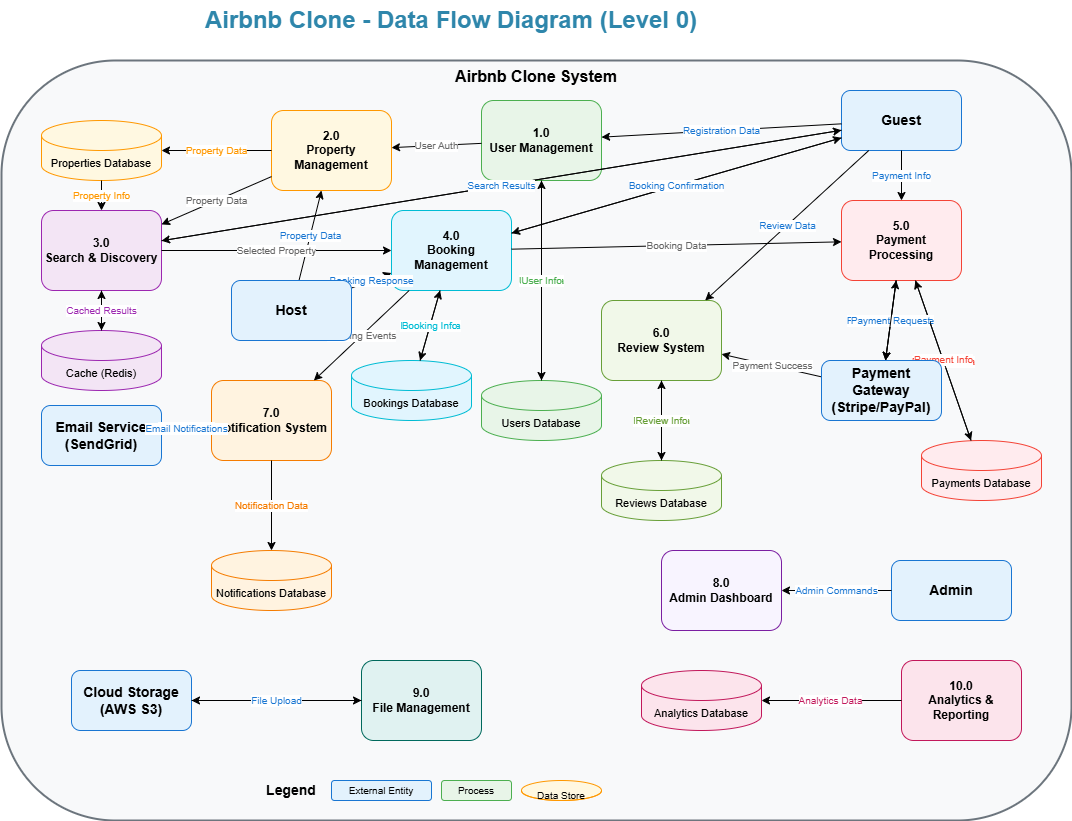

The diagram above was exported from draw.io. Its source (the exported page's mxGraphModel, read from the mxfile embedded in the PNG):
<mxGraphModel dx="1389" dy="712" grid="1" gridSize="10" guides="1" tooltips="1" connect="1" arrows="1" fold="1" page="1" pageScale="1" pageWidth="1100" pageHeight="850" math="0" shadow="0">
  <root>
    <mxCell id="0" />
    <mxCell id="1" parent="0" />
    <mxCell id="crn-y-ORBsT-nPzDMO0l-8" value="Airbnb Clone System" style="rounded=1;whiteSpace=wrap;html=1;fillColor=#F8F9FA;strokeColor=#6C757D;strokeWidth=2;fontSize=16;fontStyle=1;verticalAlign=top;movable=0;resizable=0;rotatable=0;deletable=0;editable=0;locked=1;connectable=0;" vertex="1" parent="1">
      <mxGeometry x="340" y="80" width="1070" height="760" as="geometry" />
    </mxCell>
    <mxCell id="crn-y-ORBsT-nPzDMO0l-1" value="Airbnb Clone - Data Flow Diagram (Level 0)" style="text;html=1;strokeColor=none;fillColor=none;align=center;verticalAlign=middle;whiteSpace=wrap;rounded=0;fontSize=24;fontStyle=1;fontColor=#2E86AB;" vertex="1" parent="1">
      <mxGeometry x="490" y="20" width="600" height="40" as="geometry" />
    </mxCell>
    <mxCell id="crn-y-ORBsT-nPzDMO0l-4" value="Admin" style="rounded=1;whiteSpace=wrap;html=1;fillColor=#E3F2FD;strokeColor=#1976D2;fontSize=14;fontStyle=1;" vertex="1" parent="1">
      <mxGeometry x="1230" y="580" width="120" height="60" as="geometry" />
    </mxCell>
    <mxCell id="crn-y-ORBsT-nPzDMO0l-2" value="Guest" style="rounded=1;whiteSpace=wrap;html=1;fillColor=#E3F2FD;strokeColor=#1976D2;fontSize=14;fontStyle=1;" vertex="1" parent="1">
      <mxGeometry x="1180" y="110" width="120" height="60" as="geometry" />
    </mxCell>
    <mxCell id="crn-y-ORBsT-nPzDMO0l-6" value="Email Service&#10;(SendGrid)" style="rounded=1;whiteSpace=wrap;html=1;fillColor=#E3F2FD;strokeColor=#1976D2;fontSize=14;fontStyle=1;" vertex="1" parent="1">
      <mxGeometry x="380" y="425" width="120" height="60" as="geometry" />
    </mxCell>
    <mxCell id="crn-y-ORBsT-nPzDMO0l-7" value="Cloud Storage&#10;(AWS S3)" style="rounded=1;whiteSpace=wrap;html=1;fillColor=#E3F2FD;strokeColor=#1976D2;fontSize=14;fontStyle=1;" vertex="1" parent="1">
      <mxGeometry x="410" y="690" width="120" height="60" as="geometry" />
    </mxCell>
    <mxCell id="crn-y-ORBsT-nPzDMO0l-9" value="1.0&#10;User Management" style="rounded=1;whiteSpace=wrap;html=1;fillColor=#E8F5E8;strokeColor=#4CAF50;fontSize=12;fontStyle=1;" vertex="1" parent="1">
      <mxGeometry x="820" y="120" width="120" height="80" as="geometry" />
    </mxCell>
    <mxCell id="crn-y-ORBsT-nPzDMO0l-10" value="2.0&#10;Property Management" style="rounded=1;whiteSpace=wrap;html=1;fillColor=#FFF8E1;strokeColor=#FF9800;fontSize=12;fontStyle=1;" vertex="1" parent="1">
      <mxGeometry x="610" y="130" width="120" height="80" as="geometry" />
    </mxCell>
    <mxCell id="crn-y-ORBsT-nPzDMO0l-11" value="3.0&#10;Search &amp; Discovery" style="rounded=1;whiteSpace=wrap;html=1;fillColor=#F3E5F5;strokeColor=#9C27B0;fontSize=12;fontStyle=1;" vertex="1" parent="1">
      <mxGeometry x="380" y="230" width="120" height="80" as="geometry" />
    </mxCell>
    <mxCell id="crn-y-ORBsT-nPzDMO0l-12" value="4.0&#10;Booking Management" style="rounded=1;whiteSpace=wrap;html=1;fillColor=#E1F5FE;strokeColor=#00BCD4;fontSize=12;fontStyle=1;" vertex="1" parent="1">
      <mxGeometry x="730" y="230" width="120" height="80" as="geometry" />
    </mxCell>
    <mxCell id="crn-y-ORBsT-nPzDMO0l-13" value="5.0&#10;Payment Processing" style="rounded=1;whiteSpace=wrap;html=1;fillColor=#FFEBEE;strokeColor=#F44336;fontSize=12;fontStyle=1;" vertex="1" parent="1">
      <mxGeometry x="1180" y="220" width="120" height="80" as="geometry" />
    </mxCell>
    <mxCell id="crn-y-ORBsT-nPzDMO0l-14" value="6.0&#10;Review System" style="rounded=1;whiteSpace=wrap;html=1;fillColor=#F1F8E9;strokeColor=#689F38;fontSize=12;fontStyle=1;" vertex="1" parent="1">
      <mxGeometry x="940" y="320" width="120" height="80" as="geometry" />
    </mxCell>
    <mxCell id="crn-y-ORBsT-nPzDMO0l-15" value="7.0&#10;Notification System" style="rounded=1;whiteSpace=wrap;html=1;fillColor=#FFF3E0;strokeColor=#F57C00;fontSize=12;fontStyle=1;" vertex="1" parent="1">
      <mxGeometry x="550" y="400" width="120" height="80" as="geometry" />
    </mxCell>
    <mxCell id="crn-y-ORBsT-nPzDMO0l-16" value="8.0&#10;Admin Dashboard" style="rounded=1;whiteSpace=wrap;html=1;fillColor=#F8F4FF;strokeColor=#7B1FA2;fontSize=12;fontStyle=1;" vertex="1" parent="1">
      <mxGeometry x="1000" y="570" width="120" height="80" as="geometry" />
    </mxCell>
    <mxCell id="crn-y-ORBsT-nPzDMO0l-17" value="9.0&#10;File Management" style="rounded=1;whiteSpace=wrap;html=1;fillColor=#E0F2F1;strokeColor=#00695C;fontSize=12;fontStyle=1;" vertex="1" parent="1">
      <mxGeometry x="700" y="680" width="120" height="80" as="geometry" />
    </mxCell>
    <mxCell id="crn-y-ORBsT-nPzDMO0l-18" value="10.0&#10;Analytics &amp; Reporting" style="rounded=1;whiteSpace=wrap;html=1;fillColor=#FCE4EC;strokeColor=#C2185B;fontSize=12;fontStyle=1;" vertex="1" parent="1">
      <mxGeometry x="1240" y="680" width="120" height="80" as="geometry" />
    </mxCell>
    <mxCell id="crn-y-ORBsT-nPzDMO0l-19" value="Users Database" style="shape=cylinder3;whiteSpace=wrap;html=1;boundedLbl=1;backgroundOutline=1;size=15;fillColor=#E8F5E8;strokeColor=#4CAF50;fontSize=11;" vertex="1" parent="1">
      <mxGeometry x="820" y="400" width="120" height="60" as="geometry" />
    </mxCell>
    <mxCell id="crn-y-ORBsT-nPzDMO0l-20" value="Properties Database" style="shape=cylinder3;whiteSpace=wrap;html=1;boundedLbl=1;backgroundOutline=1;size=15;fillColor=#FFF8E1;strokeColor=#FF9800;fontSize=11;" vertex="1" parent="1">
      <mxGeometry x="380" y="140" width="120" height="60" as="geometry" />
    </mxCell>
    <mxCell id="crn-y-ORBsT-nPzDMO0l-21" value="Bookings Database" style="shape=cylinder3;whiteSpace=wrap;html=1;boundedLbl=1;backgroundOutline=1;size=15;fillColor=#E1F5FE;strokeColor=#00BCD4;fontSize=11;" vertex="1" parent="1">
      <mxGeometry x="690" y="380" width="120" height="60" as="geometry" />
    </mxCell>
    <mxCell id="crn-y-ORBsT-nPzDMO0l-22" value="Payments Database" style="shape=cylinder3;whiteSpace=wrap;html=1;boundedLbl=1;backgroundOutline=1;size=15;fillColor=#FFEBEE;strokeColor=#F44336;fontSize=11;" vertex="1" parent="1">
      <mxGeometry x="1260" y="460" width="120" height="60" as="geometry" />
    </mxCell>
    <mxCell id="crn-y-ORBsT-nPzDMO0l-23" value="Reviews Database" style="shape=cylinder3;whiteSpace=wrap;html=1;boundedLbl=1;backgroundOutline=1;size=15;fillColor=#F1F8E9;strokeColor=#689F38;fontSize=11;" vertex="1" parent="1">
      <mxGeometry x="940" y="480" width="120" height="60" as="geometry" />
    </mxCell>
    <mxCell id="crn-y-ORBsT-nPzDMO0l-24" value="Cache (Redis)" style="shape=cylinder3;whiteSpace=wrap;html=1;boundedLbl=1;backgroundOutline=1;size=15;fillColor=#F3E5F5;strokeColor=#9C27B0;fontSize=11;" vertex="1" parent="1">
      <mxGeometry x="380" y="350" width="120" height="60" as="geometry" />
    </mxCell>
    <mxCell id="crn-y-ORBsT-nPzDMO0l-25" value="Notifications Database" style="shape=cylinder3;whiteSpace=wrap;html=1;boundedLbl=1;backgroundOutline=1;size=15;fillColor=#FFF3E0;strokeColor=#F57C00;fontSize=11;" vertex="1" parent="1">
      <mxGeometry x="550" y="570" width="120" height="60" as="geometry" />
    </mxCell>
    <mxCell id="crn-y-ORBsT-nPzDMO0l-26" value="Analytics Database" style="shape=cylinder3;whiteSpace=wrap;html=1;boundedLbl=1;backgroundOutline=1;size=15;fillColor=#FCE4EC;strokeColor=#C2185B;fontSize=11;" vertex="1" parent="1">
      <mxGeometry x="980" y="690" width="120" height="60" as="geometry" />
    </mxCell>
    <mxCell id="crn-y-ORBsT-nPzDMO0l-27" value="Registration Data" style="endArrow=classic;html=1;rounded=0;fontSize=10;fontColor=#1976D2;" edge="1" parent="1" source="crn-y-ORBsT-nPzDMO0l-2" target="crn-y-ORBsT-nPzDMO0l-9">
      <mxGeometry relative="1" as="geometry" />
    </mxCell>
    <mxCell id="crn-y-ORBsT-nPzDMO0l-28" value="Search Criteria" style="endArrow=classic;html=1;rounded=0;fontSize=10;fontColor=#1976D2;" edge="1" parent="1" source="crn-y-ORBsT-nPzDMO0l-2" target="crn-y-ORBsT-nPzDMO0l-11">
      <mxGeometry relative="1" as="geometry" />
    </mxCell>
    <mxCell id="crn-y-ORBsT-nPzDMO0l-29" value="Booking Request" style="endArrow=classic;html=1;rounded=0;fontSize=10;fontColor=#1976D2;" edge="1" parent="1" source="crn-y-ORBsT-nPzDMO0l-2" target="crn-y-ORBsT-nPzDMO0l-12">
      <mxGeometry relative="1" as="geometry" />
    </mxCell>
    <mxCell id="crn-y-ORBsT-nPzDMO0l-30" value="Payment Info" style="endArrow=classic;html=1;rounded=0;fontSize=10;fontColor=#1976D2;" edge="1" parent="1" source="crn-y-ORBsT-nPzDMO0l-2" target="crn-y-ORBsT-nPzDMO0l-13">
      <mxGeometry relative="1" as="geometry" />
    </mxCell>
    <mxCell id="crn-y-ORBsT-nPzDMO0l-31" value="Review Data" style="endArrow=classic;html=1;rounded=0;fontSize=10;fontColor=#1976D2;" edge="1" parent="1" source="crn-y-ORBsT-nPzDMO0l-2" target="crn-y-ORBsT-nPzDMO0l-14">
      <mxGeometry relative="1" as="geometry" />
    </mxCell>
    <mxCell id="crn-y-ORBsT-nPzDMO0l-32" value="Property Data" style="endArrow=classic;html=1;rounded=0;fontSize=10;fontColor=#1976D2;" edge="1" parent="1" source="crn-y-ORBsT-nPzDMO0l-3" target="crn-y-ORBsT-nPzDMO0l-10">
      <mxGeometry relative="1" as="geometry" />
    </mxCell>
    <mxCell id="crn-y-ORBsT-nPzDMO0l-33" value="Booking Response" style="endArrow=classic;html=1;rounded=0;fontSize=10;fontColor=#1976D2;" edge="1" parent="1" source="crn-y-ORBsT-nPzDMO0l-3" target="crn-y-ORBsT-nPzDMO0l-12">
      <mxGeometry relative="1" as="geometry" />
    </mxCell>
    <mxCell id="crn-y-ORBsT-nPzDMO0l-34" value="Admin Commands" style="endArrow=classic;html=1;rounded=0;fontSize=10;fontColor=#1976D2;" edge="1" parent="1" source="crn-y-ORBsT-nPzDMO0l-4" target="crn-y-ORBsT-nPzDMO0l-16">
      <mxGeometry relative="1" as="geometry" />
    </mxCell>
    <mxCell id="crn-y-ORBsT-nPzDMO0l-35" value="Payment Response" style="endArrow=classic;html=1;rounded=0;fontSize=10;fontColor=#1976D2;" edge="1" parent="1" source="crn-y-ORBsT-nPzDMO0l-5" target="crn-y-ORBsT-nPzDMO0l-13">
      <mxGeometry relative="1" as="geometry" />
    </mxCell>
    <mxCell id="crn-y-ORBsT-nPzDMO0l-36" value="Email Status" style="endArrow=classic;html=1;rounded=0;fontSize=10;fontColor=#1976D2;" edge="1" parent="1" source="crn-y-ORBsT-nPzDMO0l-6" target="crn-y-ORBsT-nPzDMO0l-15">
      <mxGeometry relative="1" as="geometry" />
    </mxCell>
    <mxCell id="crn-y-ORBsT-nPzDMO0l-37" value="File Status" style="endArrow=classic;html=1;rounded=0;fontSize=10;fontColor=#1976D2;" edge="1" parent="1" source="crn-y-ORBsT-nPzDMO0l-7" target="crn-y-ORBsT-nPzDMO0l-17">
      <mxGeometry relative="1" as="geometry" />
    </mxCell>
    <mxCell id="crn-y-ORBsT-nPzDMO0l-38" value="User Data" style="endArrow=classic;html=1;rounded=0;fontSize=10;fontColor=#4CAF50;" edge="1" parent="1" source="crn-y-ORBsT-nPzDMO0l-9" target="crn-y-ORBsT-nPzDMO0l-19">
      <mxGeometry relative="1" as="geometry" />
    </mxCell>
    <mxCell id="crn-y-ORBsT-nPzDMO0l-39" value="Property Data" style="endArrow=classic;html=1;rounded=0;fontSize=10;fontColor=#FF9800;" edge="1" parent="1" source="crn-y-ORBsT-nPzDMO0l-10" target="crn-y-ORBsT-nPzDMO0l-20">
      <mxGeometry relative="1" as="geometry" />
    </mxCell>
    <mxCell id="crn-y-ORBsT-nPzDMO0l-40" value="Search Results" style="endArrow=classic;html=1;rounded=0;fontSize=10;fontColor=#9C27B0;" edge="1" parent="1" source="crn-y-ORBsT-nPzDMO0l-11" target="crn-y-ORBsT-nPzDMO0l-24">
      <mxGeometry relative="1" as="geometry" />
    </mxCell>
    <mxCell id="crn-y-ORBsT-nPzDMO0l-41" value="Booking Data" style="endArrow=classic;html=1;rounded=0;fontSize=10;fontColor=#00BCD4;" edge="1" parent="1" source="crn-y-ORBsT-nPzDMO0l-12" target="crn-y-ORBsT-nPzDMO0l-21">
      <mxGeometry relative="1" as="geometry" />
    </mxCell>
    <mxCell id="crn-y-ORBsT-nPzDMO0l-42" value="Payment Data" style="endArrow=classic;html=1;rounded=0;fontSize=10;fontColor=#F44336;" edge="1" parent="1" source="crn-y-ORBsT-nPzDMO0l-13" target="crn-y-ORBsT-nPzDMO0l-22">
      <mxGeometry relative="1" as="geometry" />
    </mxCell>
    <mxCell id="crn-y-ORBsT-nPzDMO0l-43" value="Review Data" style="endArrow=classic;html=1;rounded=0;fontSize=10;fontColor=#689F38;" edge="1" parent="1" source="crn-y-ORBsT-nPzDMO0l-14" target="crn-y-ORBsT-nPzDMO0l-23">
      <mxGeometry relative="1" as="geometry" />
    </mxCell>
    <mxCell id="crn-y-ORBsT-nPzDMO0l-44" value="Notification Data" style="endArrow=classic;html=1;rounded=0;fontSize=10;fontColor=#F57C00;" edge="1" parent="1" source="crn-y-ORBsT-nPzDMO0l-15" target="crn-y-ORBsT-nPzDMO0l-25">
      <mxGeometry relative="1" as="geometry" />
    </mxCell>
    <mxCell id="crn-y-ORBsT-nPzDMO0l-45" value="Analytics Data" style="endArrow=classic;html=1;rounded=0;fontSize=10;fontColor=#C2185B;" edge="1" parent="1" source="crn-y-ORBsT-nPzDMO0l-18" target="crn-y-ORBsT-nPzDMO0l-26">
      <mxGeometry relative="1" as="geometry" />
    </mxCell>
    <mxCell id="crn-y-ORBsT-nPzDMO0l-46" value="User Info" style="endArrow=classic;html=1;rounded=0;fontSize=10;fontColor=#4CAF50;" edge="1" parent="1" source="crn-y-ORBsT-nPzDMO0l-19" target="crn-y-ORBsT-nPzDMO0l-9">
      <mxGeometry relative="1" as="geometry" />
    </mxCell>
    <mxCell id="crn-y-ORBsT-nPzDMO0l-47" value="Property Info" style="endArrow=classic;html=1;rounded=0;fontSize=10;fontColor=#FF9800;" edge="1" parent="1" source="crn-y-ORBsT-nPzDMO0l-20" target="crn-y-ORBsT-nPzDMO0l-11">
      <mxGeometry relative="1" as="geometry" />
    </mxCell>
    <mxCell id="crn-y-ORBsT-nPzDMO0l-48" value="Cached Results" style="endArrow=classic;html=1;rounded=0;fontSize=10;fontColor=#9C27B0;" edge="1" parent="1" source="crn-y-ORBsT-nPzDMO0l-24" target="crn-y-ORBsT-nPzDMO0l-11">
      <mxGeometry relative="1" as="geometry" />
    </mxCell>
    <mxCell id="crn-y-ORBsT-nPzDMO0l-49" value="Booking Info" style="endArrow=classic;html=1;rounded=0;fontSize=10;fontColor=#00BCD4;" edge="1" parent="1" source="crn-y-ORBsT-nPzDMO0l-21" target="crn-y-ORBsT-nPzDMO0l-12">
      <mxGeometry relative="1" as="geometry" />
    </mxCell>
    <mxCell id="crn-y-ORBsT-nPzDMO0l-50" value="Payment Info" style="endArrow=classic;html=1;rounded=0;fontSize=10;fontColor=#F44336;" edge="1" parent="1" source="crn-y-ORBsT-nPzDMO0l-22" target="crn-y-ORBsT-nPzDMO0l-13">
      <mxGeometry relative="1" as="geometry" />
    </mxCell>
    <mxCell id="crn-y-ORBsT-nPzDMO0l-51" value="Review Info" style="endArrow=classic;html=1;rounded=0;fontSize=10;fontColor=#689F38;" edge="1" parent="1" source="crn-y-ORBsT-nPzDMO0l-23" target="crn-y-ORBsT-nPzDMO0l-14">
      <mxGeometry relative="1" as="geometry" />
    </mxCell>
    <mxCell id="crn-y-ORBsT-nPzDMO0l-52" value="Search Results" style="endArrow=classic;html=1;rounded=0;fontSize=10;fontColor=#1976D2;" edge="1" parent="1" source="crn-y-ORBsT-nPzDMO0l-11" target="crn-y-ORBsT-nPzDMO0l-2">
      <mxGeometry relative="1" as="geometry" />
    </mxCell>
    <mxCell id="crn-y-ORBsT-nPzDMO0l-53" value="Booking Confirmation" style="endArrow=classic;html=1;rounded=0;fontSize=10;fontColor=#1976D2;" edge="1" parent="1" source="crn-y-ORBsT-nPzDMO0l-12" target="crn-y-ORBsT-nPzDMO0l-2">
      <mxGeometry relative="1" as="geometry" />
    </mxCell>
    <mxCell id="crn-y-ORBsT-nPzDMO0l-54" value="Payment Request" style="endArrow=classic;html=1;rounded=0;fontSize=10;fontColor=#1976D2;" edge="1" parent="1" source="crn-y-ORBsT-nPzDMO0l-13" target="crn-y-ORBsT-nPzDMO0l-5">
      <mxGeometry relative="1" as="geometry" />
    </mxCell>
    <mxCell id="crn-y-ORBsT-nPzDMO0l-55" value="Email Notifications" style="endArrow=classic;html=1;rounded=0;fontSize=10;fontColor=#1976D2;" edge="1" parent="1" source="crn-y-ORBsT-nPzDMO0l-15" target="crn-y-ORBsT-nPzDMO0l-6">
      <mxGeometry relative="1" as="geometry" />
    </mxCell>
    <mxCell id="crn-y-ORBsT-nPzDMO0l-56" value="File Upload" style="endArrow=classic;html=1;rounded=0;fontSize=10;fontColor=#1976D2;" edge="1" parent="1" source="crn-y-ORBsT-nPzDMO0l-17" target="crn-y-ORBsT-nPzDMO0l-7">
      <mxGeometry relative="1" as="geometry" />
    </mxCell>
    <mxCell id="crn-y-ORBsT-nPzDMO0l-57" value="User Auth" style="endArrow=classic;html=1;rounded=0;fontSize=10;fontColor=#666;" edge="1" parent="1" source="crn-y-ORBsT-nPzDMO0l-9" target="crn-y-ORBsT-nPzDMO0l-10">
      <mxGeometry relative="1" as="geometry" />
    </mxCell>
    <mxCell id="crn-y-ORBsT-nPzDMO0l-58" value="Property Data" style="endArrow=classic;html=1;rounded=0;fontSize=10;fontColor=#666;" edge="1" parent="1" source="crn-y-ORBsT-nPzDMO0l-10" target="crn-y-ORBsT-nPzDMO0l-11">
      <mxGeometry relative="1" as="geometry" />
    </mxCell>
    <mxCell id="crn-y-ORBsT-nPzDMO0l-59" value="Selected Property" style="endArrow=classic;html=1;rounded=0;fontSize=10;fontColor=#666;" edge="1" parent="1" source="crn-y-ORBsT-nPzDMO0l-11" target="crn-y-ORBsT-nPzDMO0l-12">
      <mxGeometry relative="1" as="geometry" />
    </mxCell>
    <mxCell id="crn-y-ORBsT-nPzDMO0l-60" value="Booking Data" style="endArrow=classic;html=1;rounded=0;fontSize=10;fontColor=#666;" edge="1" parent="1" source="crn-y-ORBsT-nPzDMO0l-12" target="crn-y-ORBsT-nPzDMO0l-13">
      <mxGeometry relative="1" as="geometry" />
    </mxCell>
    <mxCell id="crn-y-ORBsT-nPzDMO0l-61" value="Payment Success" style="endArrow=classic;html=1;rounded=0;fontSize=10;fontColor=#666;" edge="1" parent="1" source="crn-y-ORBsT-nPzDMO0l-5" target="crn-y-ORBsT-nPzDMO0l-14">
      <mxGeometry relative="1" as="geometry" />
    </mxCell>
    <mxCell id="crn-y-ORBsT-nPzDMO0l-62" value="Booking Events" style="endArrow=classic;html=1;rounded=0;fontSize=10;fontColor=#666;" edge="1" parent="1" source="crn-y-ORBsT-nPzDMO0l-12" target="crn-y-ORBsT-nPzDMO0l-15">
      <mxGeometry relative="1" as="geometry" />
    </mxCell>
    <mxCell id="crn-y-ORBsT-nPzDMO0l-63" value="Legend" style="text;html=1;strokeColor=none;fillColor=none;align=center;verticalAlign=middle;whiteSpace=wrap;rounded=0;fontSize=14;fontStyle=1;" vertex="1" parent="1">
      <mxGeometry x="600" y="800" width="60" height="20" as="geometry" />
    </mxCell>
    <mxCell id="crn-y-ORBsT-nPzDMO0l-64" value="External Entity" style="rounded=1;whiteSpace=wrap;html=1;fillColor=#E3F2FD;strokeColor=#1976D2;fontSize=10;" vertex="1" parent="1">
      <mxGeometry x="670" y="800" width="100" height="20" as="geometry" />
    </mxCell>
    <mxCell id="crn-y-ORBsT-nPzDMO0l-65" value="Process" style="rounded=1;whiteSpace=wrap;html=1;fillColor=#E8F5E8;strokeColor=#4CAF50;fontSize=10;" vertex="1" parent="1">
      <mxGeometry x="780" y="800" width="70" height="20" as="geometry" />
    </mxCell>
    <mxCell id="crn-y-ORBsT-nPzDMO0l-66" value="Data Store" style="shape=cylinder3;whiteSpace=wrap;html=1;boundedLbl=1;backgroundOutline=1;size=15;fillColor=#FFF8E1;strokeColor=#FF9800;fontSize=10;" vertex="1" parent="1">
      <mxGeometry x="860" y="800" width="80" height="20" as="geometry" />
    </mxCell>
    <mxCell id="crn-y-ORBsT-nPzDMO0l-67" value="Data Flow" style="endArrow=classic;html=1;rounded=0;fontSize=10;fontColor=#666;" edge="1" parent="1">
      <mxGeometry x="400" y="830" width="40" as="geometry" />
    </mxCell>
    <mxCell id="crn-y-ORBsT-nPzDMO0l-3" value="Host" style="rounded=1;whiteSpace=wrap;html=1;fillColor=#E3F2FD;strokeColor=#1976D2;fontSize=14;fontStyle=1;" vertex="1" parent="1">
      <mxGeometry x="570" y="300" width="120" height="60" as="geometry" />
    </mxCell>
    <mxCell id="crn-y-ORBsT-nPzDMO0l-68" value="" style="endArrow=classic;html=1;rounded=0;fontSize=10;fontColor=#666;" edge="1" parent="1" source="crn-y-ORBsT-nPzDMO0l-13" target="crn-y-ORBsT-nPzDMO0l-5">
      <mxGeometry relative="1" as="geometry">
        <mxPoint x="1060" y="332" as="sourcePoint" />
        <mxPoint x="490" y="448" as="targetPoint" />
      </mxGeometry>
    </mxCell>
    <mxCell id="crn-y-ORBsT-nPzDMO0l-5" value="Payment Gateway&#10;(Stripe/PayPal)" style="rounded=1;whiteSpace=wrap;html=1;fillColor=#E3F2FD;strokeColor=#1976D2;fontSize=14;fontStyle=1;" vertex="1" parent="1">
      <mxGeometry x="1160" y="380" width="120" height="60" as="geometry" />
    </mxCell>
  </root>
</mxGraphModel>